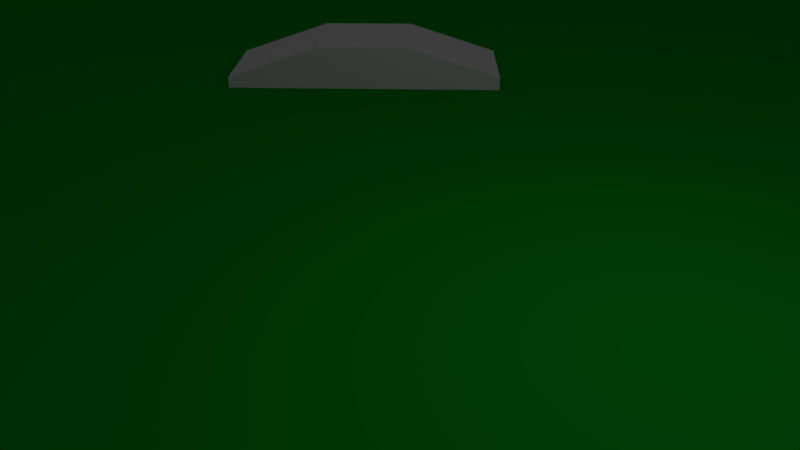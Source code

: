 # Source: map.blend  (saved by Blender 2.79.0; exported with 4.5.12 LTS)
import bpy
from mathutils import Matrix  # noqa: F401  (used for matrix-valued properties, if any)

bpy.ops.wm.read_factory_settings(use_empty=True)
scene = bpy.context.scene
scene.name = 'Scene'

# ---- collections
col_collection_1 = bpy.data.collections.new('Collection 1'); scene.collection.children.link(col_collection_1)

# ---- materials (node trees are filled in below, after node groups)
mat_material_004 = bpy.data.materials.new('Material.004')
mat_material_004.alpha_threshold = 0.0
mat_material_004.use_transparent_shadow = False
mat_material_004.diffuse_color = (0.2883, 0.2558, 0.2558, 1.0)
mat_material_004.roughness = 0.5
mat_material_003 = bpy.data.materials.new('Material.003')
mat_material_003.alpha_threshold = 0.0
mat_material_003.use_transparent_shadow = False
mat_material_003.diffuse_color = (0.0, 0.2407, 0.8, 1.0)
mat_material_003.roughness = 0.5
mat_material_001 = bpy.data.materials.new('Material.001')
mat_material_001.alpha_threshold = 0.0
mat_material_001.use_transparent_shadow = False
mat_material_001.diffuse_color = (0.0, 0.3672, 0.01453, 1.0)
mat_material_001.roughness = 0.5
mat_material_002 = bpy.data.materials.new('Material.002')
mat_material_002.alpha_threshold = 0.0
mat_material_002.use_transparent_shadow = False
mat_material_002.diffuse_color = (0.8, 0.3291, 0.04799, 1.0)
mat_material_002.roughness = 0.5
mat_material_002.line_color = (0.0, 0.0, 0.0, 1.0)
mat_material_006 = bpy.data.materials.new('Material.006')
mat_material_006.alpha_threshold = 0.0
mat_material_006.use_transparent_shadow = False
mat_material_006.diffuse_color = (0.8, 0.3291, 0.04799, 1.0)
mat_material_006.roughness = 0.5
mat_material_006.line_color = (0.0, 0.0, 0.0, 1.0)
mat_material_007 = bpy.data.materials.new('Material.007')
mat_material_007.alpha_threshold = 0.0
mat_material_007.use_transparent_shadow = False
mat_material_007.diffuse_color = (0.8, 0.3291, 0.04799, 1.0)
mat_material_007.roughness = 0.5
mat_material_007.line_color = (0.0, 0.0, 0.0, 1.0)
mat_material_008 = bpy.data.materials.new('Material.008')
mat_material_008.alpha_threshold = 0.0
mat_material_008.use_transparent_shadow = False
mat_material_008.diffuse_color = (0.8, 0.3291, 0.04799, 1.0)
mat_material_008.roughness = 0.5
mat_material_008.line_color = (0.0, 0.0, 0.0, 1.0)
mat_material_009 = bpy.data.materials.new('Material.009')
mat_material_009.alpha_threshold = 0.0
mat_material_009.use_transparent_shadow = False
mat_material_009.diffuse_color = (0.2883, 0.2558, 0.2558, 1.0)
mat_material_009.roughness = 0.5
mat_material_010 = bpy.data.materials.new('Material.010')
mat_material_010.alpha_threshold = 0.0
mat_material_010.use_transparent_shadow = False
mat_material_010.diffuse_color = (0.2883, 0.2558, 0.2558, 1.0)
mat_material_010.roughness = 0.5

# ---- material node trees

# ---- world
world_world = bpy.data.worlds.new('World'); scene.world = world_world
world_world.color = (0.05088, 0.05088, 0.05088)
world_world.use_sun_shadow = False
world_world.sun_shadow_jitter_overblur = 0.0
world_world.cycles.sampling_method = 'MANUAL'

# ---- cameras
cam_camera = bpy.data.cameras.new('Camera')
cam_camera.clip_end = 100.0
cam_camera.lens = 35.0
cam_camera.sensor_width = 32.0
cam_camera.sensor_height = 18.0
cam_camera.ortho_scale = 7.314
cam_camera.dof.focus_distance = 0.0
cam_camera.dof.aperture_fstop = 128.0

# ---- lights
light_lamp = bpy.data.lights.new('Lamp', 'POINT')
light_lamp.transmission_factor = 0.0
light_lamp.cutoff_distance = 30.0
light_lamp.energy = 100.0
light_lamp.shadow_buffer_clip_start = 1.001
light_lamp.shadow_soft_size = 0.1
light_lamp.shadow_maximum_resolution = 0.006
light_lamp.use_absolute_resolution = True

# ---- meshes
me_cube_014 = bpy.data.meshes.new('Cube.014')
me_cube_014.from_pydata([(-1.0, -1.0, -1.0), (-1.0, -1.0, -0.5757), (-1.0, 1.0, -1.0), (-1.0, 1.0, -0.5757), (1.0, -1.0, -1.0), (1.0, -1.0, -0.539), (1.0, 1.0, -1.0), (1.0, 1.0, -0.539), (0.3333, 1.0, -1.0), (-0.3333, 1.0, -1.0), (-0.3333, 1.0, 0.0401), (0.3333, 1.0, 0.0401), (-0.3333, -1.0, -1.0), (0.3333, -1.0, -1.0), (0.3333, -1.0, 0.0401), (-0.3333, -1.0, 0.0401)], [], [(0, 1, 3, 2), (8, 11, 7, 6), (6, 7, 5, 4), (12, 15, 1, 0), (8, 6, 4, 13), (10, 3, 1, 15), (7, 11, 14, 5), (2, 9, 12, 0), (9, 8, 13, 12), (4, 5, 14, 13), (13, 14, 15, 12), (2, 3, 10, 9), (9, 10, 11, 8), (15, 14, 11, 10)])
me_cube_014.materials.append(mat_material_004)
me_cube_014.use_remesh_preserve_volume = False
me_cube_014.use_remesh_preserve_attributes = False
me_cube_014.use_mirror_vertex_groups = False
me_cube_014.update()
me_cube_010 = bpy.data.meshes.new('Cube.010')
me_cube_010.from_pydata([(-1.0, -1.0, -1.0), (-1.0, -1.0, 1.0), (-1.0, 1.0, -1.0), (-1.0, 1.0, 1.0), (1.0, -1.0, -1.0), (1.0, -1.0, 1.0), (1.0, 1.0, -1.0), (1.0, 1.0, 1.0), (-1.0, -0.1998, -1.0), (-1.0, -0.1998, 1.0), (1.0, -0.1998, -1.0), (1.0, -0.1998, 1.0), (1.722, -0.6377, 1.014), (1.722, -1.438, 1.014), (1.722, -1.438, -0.9862), (1.722, -0.6377, -0.9862), (2.604, -0.7516, 0.9432), (2.604, -1.552, 0.9432), (2.604, -1.552, -1.057), (2.604, -0.7516, -1.057), (3.394, -0.9374, 0.9432), (3.394, -1.738, 0.9432), (3.394, -1.738, -1.057), (3.394, -0.9374, -1.057), (4.334, -0.908, 0.9432), (4.334, -1.708, 0.9432), (4.334, -1.708, -1.057), (4.334, -0.908, -1.057), (5.223, -0.687, 0.9432), (5.223, -1.487, 0.9432), (5.223, -1.487, -1.057), (5.223, -0.687, -1.057)], [], [(8, 9, 3, 2), (2, 3, 7, 6), (5, 4, 14, 13), (4, 5, 1, 0), (8, 10, 4, 0), (11, 9, 1, 5), (7, 3, 9, 11), (2, 6, 10, 8), (6, 7, 11, 10), (0, 1, 9, 8), (14, 15, 19, 18), (10, 11, 12, 15), (4, 10, 15, 14), (11, 5, 13, 12), (19, 16, 20, 23), (12, 13, 17, 16), (15, 12, 16, 19), (13, 14, 18, 17), (23, 20, 24, 27), (17, 18, 22, 21), (18, 19, 23, 22), (16, 17, 21, 20), (25, 26, 30, 29), (21, 22, 26, 25), (22, 23, 27, 26), (20, 21, 25, 24), (31, 28, 29, 30), (26, 27, 31, 30), (24, 25, 29, 28), (27, 24, 28, 31)])
me_cube_010.materials.append(mat_material_003)
me_cube_010.use_remesh_preserve_volume = False
me_cube_010.use_remesh_preserve_attributes = False
me_cube_010.use_mirror_vertex_groups = False
me_cube_010.update()
me_cube_003 = bpy.data.meshes.new('Cube.003')
me_cube_003.from_pydata([(-1.0, -1.0, -1.0), (-1.0, -1.0, 1.0), (-1.0, 1.0, -1.0), (-1.0, 1.0, 1.0), (1.0, -1.0, -1.0), (1.0, -1.0, 1.0), (1.0, 1.0, -1.0), (1.0, 1.0, 1.0)], [], [(0, 1, 3, 2), (2, 3, 7, 6), (6, 7, 5, 4), (4, 5, 1, 0), (2, 6, 4, 0), (7, 3, 1, 5)])
me_cube_003.use_remesh_preserve_volume = False
me_cube_003.use_remesh_preserve_attributes = False
me_cube_003.use_mirror_vertex_groups = False
me_cube_003.update()
me_cube_002 = bpy.data.meshes.new('Cube.002')
me_cube_002.from_pydata([(-1.0, -1.0, -1.0), (-1.0, -1.0, 1.0), (-1.0, 1.0, -1.0), (-1.0, 1.0, 1.0), (1.0, -1.0, -1.0), (1.0, -1.0, 1.0), (1.0, 1.0, -1.0), (1.0, 1.0, 1.0)], [], [(0, 1, 3, 2), (2, 3, 7, 6), (6, 7, 5, 4), (4, 5, 1, 0), (2, 6, 4, 0), (7, 3, 1, 5)])
me_cube_002.materials.append(mat_material_004)
me_cube_002.use_remesh_preserve_volume = False
me_cube_002.use_remesh_preserve_attributes = False
me_cube_002.use_mirror_vertex_groups = False
me_cube_002.update()
me_plane = bpy.data.meshes.new('Plane')
me_plane.from_pydata([(0.0, 0.0, 0.0), (0.0, -0.2305, 0.0), (0.0, -0.4609, 0.0), (0.0, -0.6914, 0.0), (0.2305, 0.0, 0.0), (0.4609, 0.0, 0.0), (0.6914, 0.0, 0.0), (0.0, 0.2305, 0.0), (0.0, 0.4609, 0.0), (0.0, 0.6914, 0.0), (-0.2305, 0.0, 0.0), (-0.4609, 0.0, 0.0), (-0.6914, 0.0, 0.0), (-0.2266, -0.2266, 0.0), (-0.2168, -0.4531, 0.0), (-0.2031, -0.6797, 0.0), (-0.4531, -0.2168, 0.0), (-0.4326, -0.4326, 0.0), (-0.4023, -0.6465, 0.0), (-0.6797, -0.2031, 0.0), (-0.6465, -0.4023, 0.0), (-0.5938, -0.5938, 0.0), (0.2266, -0.2266, 0.0), (0.4531, -0.2168, 0.0), (0.6797, -0.2031, 0.0), (0.2168, -0.4531, 0.0), (0.4326, -0.4326, 0.0), (0.6465, -0.4023, 0.0), (0.2031, -0.6797, 0.0), (0.4023, -0.6465, 0.0), (0.5938, -0.5938, 0.0), (0.2266, 0.2266, 0.0), (0.2168, 0.4531, 0.0), (0.2031, 0.6797, 0.0), (0.4531, 0.2168, 0.0), (0.4326, 0.4326, 0.0), (0.4023, 0.6465, 0.0), (0.6797, 0.2031, 0.0), (0.6465, 0.4023, 0.0), (0.5938, 0.5938, 0.0), (-0.2266, 0.2266, 0.0), (-0.4531, 0.2168, 0.0), (-0.6797, 0.2031, 0.0), (-0.2168, 0.4531, 0.0), (-0.4326, 0.4326, 0.0), (-0.6465, 0.4023, 0.0), (-0.2031, 0.6797, 0.0), (-0.4023, 0.6465, 0.0), (-0.5938, 0.5938, 0.0), (-0.7812, 0.5312, 0.0), (-0.8594, 0.3672, 0.0), (-0.9062, 0.1875, 0.0), (-0.9219, 0.0, 0.0), (-0.9062, -0.1875, 0.0), (-0.8594, -0.3672, 0.0), (-0.7812, -0.5312, 0.0), (-0.5312, -0.7812, 0.0), (-0.3672, -0.8594, 0.0), (-0.1875, -0.9062, 0.0), (0.0, -0.9219, 0.0), (0.1875, -0.9062, 0.0), (0.3672, -0.8594, 0.0), (0.5312, -0.7812, 0.0), (0.7812, -0.5312, 0.0), (0.8594, -0.3672, 0.0), (0.9062, -0.1875, 0.0), (0.9219, 0.0, 0.0), (0.9062, 0.1875, 0.0), (0.8594, 0.3672, 0.0), (0.7812, 0.5312, 0.0), (0.5312, 0.7812, 0.0), (0.3672, 0.8594, 0.0), (0.1875, 0.9062, 0.0), (0.0, 0.9219, 0.0), (-0.1875, 0.9062, 0.0), (-0.3672, 0.8594, 0.0), (-0.5312, 0.7812, 0.0), (-0.6719, -0.6719, 0.0), (0.6719, -0.6719, 0.0), (-0.6719, 0.6719, 0.0), (0.6719, 0.6719, 0.0)], [], [(0, 10, 13, 1), (1, 13, 14, 2), (2, 14, 15, 3), (3, 15, 58, 59), (10, 11, 16, 13), (13, 16, 17, 14), (14, 17, 18, 15), (15, 18, 57, 58), (11, 12, 19, 16), (16, 19, 20, 17), (17, 20, 21, 18), (18, 21, 56, 57), (12, 52, 53, 19), (19, 53, 54, 20), (20, 54, 55, 21), (21, 55, 77, 56), (0, 1, 22, 4), (4, 22, 23, 5), (5, 23, 24, 6), (6, 24, 65, 66), (1, 2, 25, 22), (22, 25, 26, 23), (23, 26, 27, 24), (24, 27, 64, 65), (2, 3, 28, 25), (25, 28, 29, 26), (26, 29, 30, 27), (27, 30, 63, 64), (3, 59, 60, 28), (28, 60, 61, 29), (29, 61, 62, 30), (30, 62, 78, 63), (0, 4, 31, 7), (7, 31, 32, 8), (8, 32, 33, 9), (9, 33, 72, 73), (4, 5, 34, 31), (31, 34, 35, 32), (32, 35, 36, 33), (33, 36, 71, 72), (5, 6, 37, 34), (34, 37, 38, 35), (35, 38, 39, 36), (36, 39, 70, 71), (6, 66, 67, 37), (37, 67, 68, 38), (38, 68, 69, 39), (39, 69, 80, 70), (0, 7, 40, 10), (10, 40, 41, 11), (11, 41, 42, 12), (12, 42, 51, 52), (7, 8, 43, 40), (40, 43, 44, 41), (41, 44, 45, 42), (42, 45, 50, 51), (8, 9, 46, 43), (43, 46, 47, 44), (44, 47, 48, 45), (45, 48, 49, 50), (9, 73, 74, 46), (46, 74, 75, 47), (47, 75, 76, 48), (48, 76, 79, 49)])
me_plane.materials.append(mat_material_001)
me_plane.use_remesh_preserve_volume = False
me_plane.use_remesh_preserve_attributes = False
me_plane.use_mirror_vertex_groups = False
me_plane.update()
me_cube = bpy.data.meshes.new('Cube')
me_cube.from_pydata([(1.0, 1.0, -1.0), (1.0, -1.0, -1.0), (-1.0, -1.0, -1.0), (-1.0, 1.0, -1.0), (1.0, 1.0, 1.0), (1.0, -1.0, 1.0), (-1.0, -1.0, 1.0), (-1.0, 1.0, 1.0)], [], [(0, 1, 2, 3), (4, 7, 6, 5), (0, 4, 5, 1), (1, 5, 6, 2), (2, 6, 7, 3), (4, 0, 3, 7)])
me_cube.materials.append(mat_material_002)
me_cube.use_remesh_preserve_volume = False
me_cube.use_remesh_preserve_attributes = False
me_cube.use_mirror_vertex_groups = False
me_cube.update()
me_cube_001 = bpy.data.meshes.new('Cube.001')
me_cube_001.from_pydata([(1.0, 1.0, -1.0), (1.0, -1.0, -1.0), (-1.0, -1.0, -1.0), (-1.0, 1.0, -1.0), (1.0, 1.0, 1.0), (1.0, -1.0, 1.0), (-1.0, -1.0, 1.0), (-1.0, 1.0, 1.0)], [], [(0, 1, 2, 3), (4, 7, 6, 5), (0, 4, 5, 1), (1, 5, 6, 2), (2, 6, 7, 3), (4, 0, 3, 7)])
me_cube_001.materials.append(mat_material_002)
me_cube_001.use_remesh_preserve_volume = False
me_cube_001.use_remesh_preserve_attributes = False
me_cube_001.use_mirror_vertex_groups = False
me_cube_001.update()
me_cube_004 = bpy.data.meshes.new('Cube.004')
me_cube_004.from_pydata([(-1.0, -1.0, -1.0), (-1.0, -1.0, 1.0), (-1.0, 1.0, -1.0), (-1.0, 1.0, 1.0), (1.0, -1.0, -1.0), (1.0, -1.0, 1.0), (1.0, 1.0, -1.0), (1.0, 1.0, 1.0)], [], [(0, 1, 3, 2), (2, 3, 7, 6), (6, 7, 5, 4), (4, 5, 1, 0), (2, 6, 4, 0), (7, 3, 1, 5)])
me_cube_004.materials.append(mat_material_004)
me_cube_004.use_remesh_preserve_volume = False
me_cube_004.use_remesh_preserve_attributes = False
me_cube_004.use_mirror_vertex_groups = False
me_cube_004.update()
me_cube_005 = bpy.data.meshes.new('Cube.005')
me_cube_005.from_pydata([(-1.0, -1.0, -1.0), (-1.0, -1.0, 1.0), (-1.0, 1.0, -1.0), (-1.0, 1.0, 1.0), (1.0, -1.0, -1.0), (1.0, -1.0, 1.0), (1.0, 1.0, -1.0), (1.0, 1.0, 1.0)], [], [(0, 1, 3, 2), (2, 3, 7, 6), (6, 7, 5, 4), (4, 5, 1, 0), (2, 6, 4, 0), (7, 3, 1, 5)])
me_cube_005.materials.append(mat_material_004)
me_cube_005.use_remesh_preserve_volume = False
me_cube_005.use_remesh_preserve_attributes = False
me_cube_005.use_mirror_vertex_groups = False
me_cube_005.update()
me_cube_006 = bpy.data.meshes.new('Cube.006')
me_cube_006.from_pydata([(-1.0, -1.0, -1.0), (-1.0, -1.0, 1.0), (-1.0, 1.0, -1.0), (-1.0, 1.0, 1.0), (1.0, -1.0, -1.0), (1.0, -1.0, 1.0), (1.0, 1.0, -1.0), (1.0, 1.0, 1.0)], [], [(0, 1, 3, 2), (2, 3, 7, 6), (6, 7, 5, 4), (4, 5, 1, 0), (2, 6, 4, 0), (7, 3, 1, 5)])
me_cube_006.materials.append(mat_material_004)
me_cube_006.use_remesh_preserve_volume = False
me_cube_006.use_remesh_preserve_attributes = False
me_cube_006.use_mirror_vertex_groups = False
me_cube_006.update()
me_cube_007 = bpy.data.meshes.new('Cube.007')
me_cube_007.from_pydata([(-1.0, -1.0, -1.0), (-1.0, -1.0, 1.0), (-1.0, 1.0, -1.0), (-1.0, 1.0, 1.0), (1.0, -1.0, -1.0), (1.0, -1.0, 1.0), (1.0, 1.0, -1.0), (1.0, 1.0, 1.0)], [], [(0, 1, 3, 2), (2, 3, 7, 6), (6, 7, 5, 4), (4, 5, 1, 0), (2, 6, 4, 0), (7, 3, 1, 5)])
me_cube_007.materials.append(mat_material_004)
me_cube_007.use_remesh_preserve_volume = False
me_cube_007.use_remesh_preserve_attributes = False
me_cube_007.use_mirror_vertex_groups = False
me_cube_007.update()
me_cube_008 = bpy.data.meshes.new('Cube.008')
me_cube_008.from_pydata([(-1.0, -1.0, -1.0), (-1.0, -1.0, 1.0), (-1.0, 1.0, -1.0), (-1.0, 1.0, 1.0), (1.0, -1.0, -1.0), (1.0, -1.0, 1.0), (1.0, 1.0, -1.0), (1.0, 1.0, 1.0)], [], [(0, 1, 3, 2), (2, 3, 7, 6), (6, 7, 5, 4), (4, 5, 1, 0), (2, 6, 4, 0), (7, 3, 1, 5)])
me_cube_008.materials.append(mat_material_004)
me_cube_008.use_remesh_preserve_volume = False
me_cube_008.use_remesh_preserve_attributes = False
me_cube_008.use_mirror_vertex_groups = False
me_cube_008.update()
me_cube_009 = bpy.data.meshes.new('Cube.009')
me_cube_009.from_pydata([(-1.0, -1.0, -1.0), (-1.0, -1.0, 1.0), (-1.0, 1.0, -1.0), (-1.0, 1.0, 1.0), (1.0, -1.0, -1.0), (1.0, -1.0, 1.0), (1.0, 1.0, -1.0), (1.0, 1.0, 1.0)], [], [(0, 1, 3, 2), (2, 3, 7, 6), (6, 7, 5, 4), (4, 5, 1, 0), (2, 6, 4, 0), (7, 3, 1, 5)])
me_cube_009.materials.append(mat_material_004)
me_cube_009.use_remesh_preserve_volume = False
me_cube_009.use_remesh_preserve_attributes = False
me_cube_009.use_mirror_vertex_groups = False
me_cube_009.update()
me_cube_011 = bpy.data.meshes.new('Cube.011')
me_cube_011.from_pydata([(1.0, 1.0, -1.0), (1.0, -1.0, -1.0), (-1.0, -1.0, -1.0), (-1.0, 1.0, -1.0), (1.0, 1.0, 1.0), (1.0, -1.0, 1.0), (-1.0, -1.0, 1.0), (-1.0, 1.0, 1.0)], [], [(0, 1, 2, 3), (4, 7, 6, 5), (0, 4, 5, 1), (1, 5, 6, 2), (2, 6, 7, 3), (4, 0, 3, 7)])
me_cube_011.materials.append(mat_material_006)
me_cube_011.use_remesh_preserve_volume = False
me_cube_011.use_remesh_preserve_attributes = False
me_cube_011.use_mirror_vertex_groups = False
me_cube_011.update()
me_cube_012 = bpy.data.meshes.new('Cube.012')
me_cube_012.from_pydata([(1.0, 1.0, -1.0), (1.0, -1.0, -1.0), (-1.0, -1.0, -1.0), (-1.0, 1.0, -1.0), (1.0, 1.0, 1.0), (1.0, -1.0, 1.0), (-1.0, -1.0, 1.0), (-1.0, 1.0, 1.0)], [], [(0, 1, 2, 3), (4, 7, 6, 5), (0, 4, 5, 1), (1, 5, 6, 2), (2, 6, 7, 3), (4, 0, 3, 7)])
me_cube_012.materials.append(mat_material_007)
me_cube_012.use_remesh_preserve_volume = False
me_cube_012.use_remesh_preserve_attributes = False
me_cube_012.use_mirror_vertex_groups = False
me_cube_012.update()
me_cube_013 = bpy.data.meshes.new('Cube.013')
me_cube_013.from_pydata([(1.0, 1.0, -1.0), (1.0, -1.0, -1.0), (-1.0, -1.0, -1.0), (-1.0, 1.0, -1.0), (1.0, 1.0, 1.0), (1.0, -1.0, 1.0), (-1.0, -1.0, 1.0), (-1.0, 1.0, 1.0)], [], [(0, 1, 2, 3), (4, 7, 6, 5), (0, 4, 5, 1), (1, 5, 6, 2), (2, 6, 7, 3), (4, 0, 3, 7)])
me_cube_013.materials.append(mat_material_008)
me_cube_013.use_remesh_preserve_volume = False
me_cube_013.use_remesh_preserve_attributes = False
me_cube_013.use_mirror_vertex_groups = False
me_cube_013.update()
me_cube_015 = bpy.data.meshes.new('Cube.015')
me_cube_015.from_pydata([(-1.0, -1.0, -1.0), (-1.0, -1.0, -0.5757), (-1.0, 1.0, -1.0), (-1.0, 1.0, -0.5757), (1.0, -1.0, -1.0), (1.0, -1.0, -0.539), (1.0, 1.0, -1.0), (1.0, 1.0, -0.539), (0.3333, 1.0, -1.0), (-0.3333, 1.0, -1.0), (-0.3333, 1.0, 0.0401), (0.3333, 1.0, 0.0401), (-0.3333, -1.0, -1.0), (0.3333, -1.0, -1.0), (0.3333, -1.0, 0.0401), (-0.3333, -1.0, 0.0401)], [], [(0, 1, 3, 2), (8, 11, 7, 6), (6, 7, 5, 4), (12, 15, 1, 0), (8, 6, 4, 13), (10, 3, 1, 15), (7, 11, 14, 5), (2, 9, 12, 0), (9, 8, 13, 12), (4, 5, 14, 13), (13, 14, 15, 12), (2, 3, 10, 9), (9, 10, 11, 8), (15, 14, 11, 10)])
me_cube_015.use_remesh_preserve_volume = False
me_cube_015.use_remesh_preserve_attributes = False
me_cube_015.use_mirror_vertex_groups = False
me_cube_015.update()
me_cube_016 = bpy.data.meshes.new('Cube.016')
me_cube_016.from_pydata([(-1.0, -1.0, -1.0), (-1.0, -1.0, -0.5757), (-1.0, 1.0, -1.0), (-1.0, 1.0, -0.5757), (1.0, -1.0, -1.0), (1.0, -1.0, -0.539), (1.0, 1.0, -1.0), (1.0, 1.0, -0.539), (0.3333, 1.0, -1.0), (-0.3333, 1.0, -1.0), (-0.3333, 1.0, 0.0401), (0.3333, 1.0, 0.0401), (-0.3333, -1.0, -1.0), (0.3333, -1.0, -1.0), (0.3333, -1.0, 0.0401), (-0.3333, -1.0, 0.0401)], [], [(0, 1, 3, 2), (8, 11, 7, 6), (6, 7, 5, 4), (12, 15, 1, 0), (8, 6, 4, 13), (10, 3, 1, 15), (7, 11, 14, 5), (2, 9, 12, 0), (9, 8, 13, 12), (4, 5, 14, 13), (13, 14, 15, 12), (2, 3, 10, 9), (9, 10, 11, 8), (15, 14, 11, 10)])
me_cube_016.materials.append(mat_material_009)
me_cube_016.use_remesh_preserve_volume = False
me_cube_016.use_remesh_preserve_attributes = False
me_cube_016.use_mirror_vertex_groups = False
me_cube_016.update()
me_cube_017 = bpy.data.meshes.new('Cube.017')
me_cube_017.from_pydata([(-1.0, -1.0, -1.0), (-1.0, -1.0, -0.5757), (-1.0, 1.0, -1.0), (-1.0, 1.0, -0.5757), (1.0, -1.0, -1.0), (1.0, -1.0, -0.539), (1.0, 1.0, -1.0), (1.0, 1.0, -0.539), (0.3333, 1.0, -1.0), (-0.3333, 1.0, -1.0), (-0.3333, 1.0, 0.0401), (0.3333, 1.0, 0.0401), (-0.3333, -1.0, -1.0), (0.3333, -1.0, -1.0), (0.3333, -1.0, 0.0401), (-0.3333, -1.0, 0.0401)], [], [(0, 1, 3, 2), (8, 11, 7, 6), (6, 7, 5, 4), (12, 15, 1, 0), (8, 6, 4, 13), (10, 3, 1, 15), (7, 11, 14, 5), (2, 9, 12, 0), (9, 8, 13, 12), (4, 5, 14, 13), (13, 14, 15, 12), (2, 3, 10, 9), (9, 10, 11, 8), (15, 14, 11, 10)])
me_cube_017.materials.append(mat_material_010)
me_cube_017.use_remesh_preserve_volume = False
me_cube_017.use_remesh_preserve_attributes = False
me_cube_017.use_mirror_vertex_groups = False
me_cube_017.update()

# ---- objects
ob_cube_014 = bpy.data.objects.new('Cube.014', me_cube_014)
ob_cube_010 = bpy.data.objects.new('Cube.010', me_cube_010)
ob_cube_003 = bpy.data.objects.new('Cube.003', me_cube_003)
ob_cube_002 = bpy.data.objects.new('Cube.002', me_cube_002)
ob_plane = bpy.data.objects.new('Plane', me_plane)
ob_cube = bpy.data.objects.new('Cube', me_cube)
ob_lamp = bpy.data.objects.new('Lamp', light_lamp)
ob_camera = bpy.data.objects.new('Camera', cam_camera)
ob_cube_001 = bpy.data.objects.new('Cube.001', me_cube_001)
ob_cube_004 = bpy.data.objects.new('Cube.004', me_cube_004)
ob_cube_005 = bpy.data.objects.new('Cube.005', me_cube_005)
ob_cube_006 = bpy.data.objects.new('Cube.006', me_cube_006)
ob_cube_007 = bpy.data.objects.new('Cube.007', me_cube_007)
ob_cube_008 = bpy.data.objects.new('Cube.008', me_cube_008)
ob_cube_009 = bpy.data.objects.new('Cube.009', me_cube_009)
ob_cube_011 = bpy.data.objects.new('Cube.011', me_cube_011)
ob_cube_012 = bpy.data.objects.new('Cube.012', me_cube_012)
ob_cube_013 = bpy.data.objects.new('Cube.013', me_cube_013)
ob_cube_015 = bpy.data.objects.new('Cube.015', me_cube_015)
ob_cube_016 = bpy.data.objects.new('Cube.016', me_cube_016)
ob_cube_017 = bpy.data.objects.new('Cube.017', me_cube_017)

# ---- transforms, parenting, visibility, modifiers, constraints
ob_cube_014.location = (6.104, -6.319, 0.7896)
ob_cube_014.rotation_euler = (0.0, -0.0, 3.927)
ob_cube_014.scale = (2.7, 1.0, 1.0)
ob_cube_014.lineart.crease_threshold = 0.0
ob_cube_010.location = (24.99, 9.172, 0.0)
ob_cube_010.scale = (4.0, 3.0, 1.0)
ob_cube_010.lineart.crease_threshold = 0.0
ob_cube_003.location = (0.0, 39.7, 0.0)
ob_cube_003.scale = (6.0, 3.0, 1.0)
ob_cube_003.lineart.crease_threshold = 0.0
ob_cube_002.location = (7.359, 32.23, 1.0)
ob_cube_002.rotation_euler = (0.0, 0.0, 2.147)
ob_cube_002.lineart.crease_threshold = 0.0
ob_plane.location = (0.0, 0.0, 0.0)
ob_plane.scale = (50.0, 50.0, 1.0)
ob_plane.lineart.crease_threshold = 0.0
ob_cube.location = (-22.05, 16.76, 3.0)
ob_cube.rotation_euler = (0.0, 0.0, 4.084)
ob_cube.scale = (1.0, 1.0, 3.0)
ob_cube.lock_rotations_4d = False
ob_cube.empty_display_type = 'ARROWS'
ob_cube.lineart.crease_threshold = 0.0
ob_lamp.location = (4.076, 1.005, 5.904)
ob_lamp.rotation_euler = (0.6503, 0.05522, 1.866)
ob_lamp.lock_rotations_4d = False
ob_lamp.empty_display_type = 'ARROWS'
ob_lamp.color = (0.0, 0.0, 0.0, 0.0)
ob_lamp.lineart.crease_threshold = 0.0
ob_camera.location = (7.481, -6.508, 5.344)
ob_camera.rotation_euler = (1.109, 0.0, 0.8149)
ob_camera.lock_rotations_4d = False
ob_camera.empty_display_type = 'ARROWS'
ob_camera.color = (0.0, 0.0, 0.0, 0.0)
ob_camera.display_type = 'WIRE'
ob_camera.lineart.crease_threshold = 0.0
ob_cube_001.location = (-20.31, 21.05, 3.0)
ob_cube_001.scale = (1.0, 1.0, 3.0)
ob_cube_001.lock_rotations_4d = False
ob_cube_001.empty_display_type = 'ARROWS'
ob_cube_001.lineart.crease_threshold = 0.0
ob_cube_004.location = (10.35, 32.23, 1.0)
ob_cube_004.rotation_euler = (0.0, 0.0, 0.2094)
ob_cube_004.lineart.crease_threshold = 0.0
ob_cube_005.location = (13.65, 32.01, 1.0)
ob_cube_005.rotation_euler = (0.0, 0.0, 2.199)
ob_cube_005.lineart.crease_threshold = 0.0
ob_cube_006.location = (12.02, 32.01, 2.82)
ob_cube_006.rotation_euler = (0.0, 0.0, 0.9774)
ob_cube_006.lineart.crease_threshold = 0.0
ob_cube_007.location = (8.992, 32.56, 2.82)
ob_cube_007.rotation_euler = (0.0, 0.0, 0.4014)
ob_cube_007.lineart.crease_threshold = 0.0
ob_cube_008.location = (15.71, 31.94, 2.82)
ob_cube_008.rotation_euler = (0.0, 0.0, 7.592)
ob_cube_008.lineart.crease_threshold = 0.0
ob_cube_009.location = (16.92, 30.89, 1.0)
ob_cube_009.rotation_euler = (0.0, 0.0, 5.655)
ob_cube_009.lineart.crease_threshold = 0.0
ob_cube_011.location = (-24.75, 20.0, 3.0)
ob_cube_011.rotation_euler = (0.0, 0.0, 0.5934)
ob_cube_011.scale = (1.0, 1.0, 3.0)
ob_cube_011.lock_rotations_4d = False
ob_cube_011.empty_display_type = 'ARROWS'
ob_cube_011.lineart.crease_threshold = 0.0
ob_cube_012.location = (-23.69, 24.48, 3.0)
ob_cube_012.rotation_euler = (0.0, 0.0, 9.128)
ob_cube_012.scale = (1.0, 1.0, 3.0)
ob_cube_012.lock_rotations_4d = False
ob_cube_012.empty_display_type = 'ARROWS'
ob_cube_012.lineart.crease_threshold = 0.0
ob_cube_013.location = (-28.33, 23.27, 3.0)
ob_cube_013.rotation_euler = (0.0, 0.0, 0.733)
ob_cube_013.scale = (1.0, 1.0, 3.0)
ob_cube_013.lock_rotations_4d = False
ob_cube_013.empty_display_type = 'ARROWS'
ob_cube_013.lineart.crease_threshold = 0.0
ob_cube_015.location = (-5.968, 5.214, 0.7896)
ob_cube_015.rotation_euler = (0.0, -0.0, 0.7854)
ob_cube_015.scale = (2.7, 1.0, 1.0)
ob_cube_015.lineart.crease_threshold = 0.0
ob_cube_016.location = (5.95, 5.112, 0.7896)
ob_cube_016.rotation_euler = (0.0, -0.0, -0.7854)
ob_cube_016.scale = (2.7, 1.0, 1.0)
ob_cube_016.lineart.crease_threshold = 0.0
ob_cube_017.location = (-5.964, -5.625, 0.7896)
ob_cube_017.rotation_euler = (0.0, -0.0, -0.7854)
ob_cube_017.scale = (2.7, 1.0, 1.0)
ob_cube_017.lineart.crease_threshold = 0.0

# ---- collection membership
col_collection_1.objects.link(ob_cube_014)
col_collection_1.objects.link(ob_cube_010)
col_collection_1.objects.link(ob_cube_003)
col_collection_1.objects.link(ob_cube_002)
col_collection_1.objects.link(ob_plane)
col_collection_1.objects.link(ob_cube)
col_collection_1.objects.link(ob_lamp)
col_collection_1.objects.link(ob_camera)
col_collection_1.objects.link(ob_cube_001)
col_collection_1.objects.link(ob_cube_004)
col_collection_1.objects.link(ob_cube_005)
col_collection_1.objects.link(ob_cube_006)
col_collection_1.objects.link(ob_cube_007)
col_collection_1.objects.link(ob_cube_008)
col_collection_1.objects.link(ob_cube_009)
col_collection_1.objects.link(ob_cube_011)
col_collection_1.objects.link(ob_cube_012)
col_collection_1.objects.link(ob_cube_013)
col_collection_1.objects.link(ob_cube_015)
col_collection_1.objects.link(ob_cube_016)
col_collection_1.objects.link(ob_cube_017)

# ---- scene / render settings (as saved in the file)
scene.camera = ob_camera
scene.frame_start = 1; scene.frame_end = 250; scene.frame_set(1)
scene.render.engine = 'BLENDER_EEVEE_NEXT'
scene.render.resolution_percentage = 50
scene.render.dither_intensity = 0.0
scene.cycles.use_denoising = False
scene.cycles.samples = 128
scene.cycles.sampling_pattern = 'TABULATED_SOBOL'
scene.cycles.use_adaptive_sampling = False
scene.cycles.use_light_tree = False
scene.cycles.blur_glossy = 0.0
scene.cycles.sample_clamp_indirect = 0.0
scene.view_settings.view_transform = 'Standard'
bpy.context.view_layer.update()
